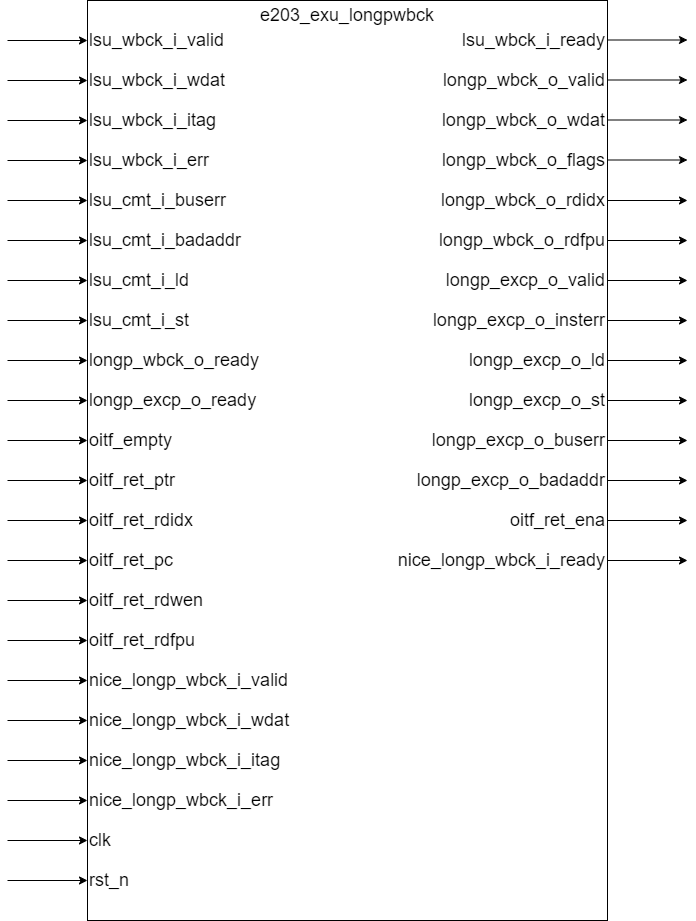

The diagram above was exported from draw.io. Its source (the exported page's mxGraphModel, read from the mxfile embedded in the PNG):
<mxGraphModel dx="796" dy="1190" grid="1" gridSize="10" guides="1" tooltips="1" connect="1" arrows="1" fold="1" page="1" pageScale="1" pageWidth="827" pageHeight="1169" math="0" shadow="0">
  <root>
    <mxCell id="0" />
    <mxCell id="1" parent="0" />
    <mxCell id="_3a8YiENMzKRKPIrLzeu-1" value="" style="rounded=0;whiteSpace=wrap;html=1;" parent="1" vertex="1">
      <mxGeometry x="360" y="440" width="520" height="920" as="geometry" />
    </mxCell>
    <mxCell id="_3a8YiENMzKRKPIrLzeu-9" value="" style="endArrow=classic;html=1;rounded=0;" parent="1" edge="1">
      <mxGeometry width="50" height="50" relative="1" as="geometry">
        <mxPoint x="280" y="480" as="sourcePoint" />
        <mxPoint x="360" y="480" as="targetPoint" />
      </mxGeometry>
    </mxCell>
    <mxCell id="_3a8YiENMzKRKPIrLzeu-17" value="&lt;span style=&quot;font-size: 18px;&quot;&gt;lsu_wbck_i_valid&lt;/span&gt;" style="text;html=1;align=left;verticalAlign=middle;whiteSpace=wrap;rounded=0;" parent="1" vertex="1">
      <mxGeometry x="360" y="460" width="200" height="40" as="geometry" />
    </mxCell>
    <mxCell id="_3a8YiENMzKRKPIrLzeu-26" value="" style="endArrow=classic;html=1;rounded=0;" parent="1" edge="1">
      <mxGeometry width="50" height="50" relative="1" as="geometry">
        <mxPoint x="880" y="479.5" as="sourcePoint" />
        <mxPoint x="960" y="479.5" as="targetPoint" />
      </mxGeometry>
    </mxCell>
    <mxCell id="_3a8YiENMzKRKPIrLzeu-27" value="" style="endArrow=classic;html=1;rounded=0;" parent="1" edge="1">
      <mxGeometry width="50" height="50" relative="1" as="geometry">
        <mxPoint x="280" y="520" as="sourcePoint" />
        <mxPoint x="360" y="520" as="targetPoint" />
      </mxGeometry>
    </mxCell>
    <mxCell id="_3a8YiENMzKRKPIrLzeu-31" value="" style="endArrow=classic;html=1;rounded=0;" parent="1" edge="1">
      <mxGeometry width="50" height="50" relative="1" as="geometry">
        <mxPoint x="280" y="560" as="sourcePoint" />
        <mxPoint x="360" y="560" as="targetPoint" />
      </mxGeometry>
    </mxCell>
    <mxCell id="_3a8YiENMzKRKPIrLzeu-35" value="" style="endArrow=classic;html=1;rounded=0;" parent="1" edge="1">
      <mxGeometry width="50" height="50" relative="1" as="geometry">
        <mxPoint x="280" y="600" as="sourcePoint" />
        <mxPoint x="360" y="600" as="targetPoint" />
      </mxGeometry>
    </mxCell>
    <mxCell id="_3a8YiENMzKRKPIrLzeu-39" value="" style="endArrow=classic;html=1;rounded=0;" parent="1" edge="1">
      <mxGeometry width="50" height="50" relative="1" as="geometry">
        <mxPoint x="280" y="640" as="sourcePoint" />
        <mxPoint x="360" y="640" as="targetPoint" />
      </mxGeometry>
    </mxCell>
    <mxCell id="_3a8YiENMzKRKPIrLzeu-43" value="" style="endArrow=classic;html=1;rounded=0;" parent="1" edge="1">
      <mxGeometry width="50" height="50" relative="1" as="geometry">
        <mxPoint x="280" y="680" as="sourcePoint" />
        <mxPoint x="360" y="680" as="targetPoint" />
      </mxGeometry>
    </mxCell>
    <mxCell id="_3a8YiENMzKRKPIrLzeu-47" value="" style="endArrow=classic;html=1;rounded=0;" parent="1" edge="1">
      <mxGeometry width="50" height="50" relative="1" as="geometry">
        <mxPoint x="280" y="720" as="sourcePoint" />
        <mxPoint x="360" y="720" as="targetPoint" />
      </mxGeometry>
    </mxCell>
    <mxCell id="_3a8YiENMzKRKPIrLzeu-51" value="" style="endArrow=classic;html=1;rounded=0;" parent="1" edge="1">
      <mxGeometry width="50" height="50" relative="1" as="geometry">
        <mxPoint x="280" y="760" as="sourcePoint" />
        <mxPoint x="360" y="760" as="targetPoint" />
      </mxGeometry>
    </mxCell>
    <mxCell id="_3a8YiENMzKRKPIrLzeu-55" value="" style="endArrow=classic;html=1;rounded=0;" parent="1" edge="1">
      <mxGeometry width="50" height="50" relative="1" as="geometry">
        <mxPoint x="280" y="800" as="sourcePoint" />
        <mxPoint x="360" y="800" as="targetPoint" />
      </mxGeometry>
    </mxCell>
    <mxCell id="_3a8YiENMzKRKPIrLzeu-59" value="" style="endArrow=classic;html=1;rounded=0;" parent="1" edge="1">
      <mxGeometry width="50" height="50" relative="1" as="geometry">
        <mxPoint x="280" y="840" as="sourcePoint" />
        <mxPoint x="360" y="840" as="targetPoint" />
      </mxGeometry>
    </mxCell>
    <mxCell id="_3a8YiENMzKRKPIrLzeu-63" value="" style="endArrow=classic;html=1;rounded=0;" parent="1" edge="1">
      <mxGeometry width="50" height="50" relative="1" as="geometry">
        <mxPoint x="280" y="880" as="sourcePoint" />
        <mxPoint x="360" y="880" as="targetPoint" />
      </mxGeometry>
    </mxCell>
    <mxCell id="_3a8YiENMzKRKPIrLzeu-67" value="" style="endArrow=classic;html=1;rounded=0;" parent="1" edge="1">
      <mxGeometry width="50" height="50" relative="1" as="geometry">
        <mxPoint x="280" y="920" as="sourcePoint" />
        <mxPoint x="360" y="920" as="targetPoint" />
      </mxGeometry>
    </mxCell>
    <mxCell id="_3a8YiENMzKRKPIrLzeu-71" value="" style="endArrow=classic;html=1;rounded=0;" parent="1" edge="1">
      <mxGeometry width="50" height="50" relative="1" as="geometry">
        <mxPoint x="280" y="960" as="sourcePoint" />
        <mxPoint x="360" y="960" as="targetPoint" />
      </mxGeometry>
    </mxCell>
    <mxCell id="_3a8YiENMzKRKPIrLzeu-75" value="" style="endArrow=classic;html=1;rounded=0;" parent="1" edge="1">
      <mxGeometry width="50" height="50" relative="1" as="geometry">
        <mxPoint x="280" y="1000" as="sourcePoint" />
        <mxPoint x="360" y="1000" as="targetPoint" />
      </mxGeometry>
    </mxCell>
    <mxCell id="_3a8YiENMzKRKPIrLzeu-87" value="&lt;span style=&quot;font-size: 18px;&quot;&gt;e203_exu_longpwbck&lt;/span&gt;" style="text;html=1;align=center;verticalAlign=middle;whiteSpace=wrap;rounded=0;" parent="1" vertex="1">
      <mxGeometry x="590" y="440" width="60" height="30" as="geometry" />
    </mxCell>
    <mxCell id="wlH1zYc57PTHNDlGmOBV-1" value="" style="endArrow=classic;html=1;rounded=0;" parent="1" edge="1">
      <mxGeometry width="50" height="50" relative="1" as="geometry">
        <mxPoint x="880" y="519.5" as="sourcePoint" />
        <mxPoint x="960" y="519.5" as="targetPoint" />
      </mxGeometry>
    </mxCell>
    <mxCell id="wlH1zYc57PTHNDlGmOBV-2" value="" style="endArrow=classic;html=1;rounded=0;" parent="1" edge="1">
      <mxGeometry width="50" height="50" relative="1" as="geometry">
        <mxPoint x="880" y="559.5" as="sourcePoint" />
        <mxPoint x="960" y="559.5" as="targetPoint" />
      </mxGeometry>
    </mxCell>
    <mxCell id="wlH1zYc57PTHNDlGmOBV-3" value="" style="endArrow=classic;html=1;rounded=0;" parent="1" edge="1">
      <mxGeometry width="50" height="50" relative="1" as="geometry">
        <mxPoint x="880" y="599.5" as="sourcePoint" />
        <mxPoint x="960" y="599.5" as="targetPoint" />
      </mxGeometry>
    </mxCell>
    <mxCell id="wlH1zYc57PTHNDlGmOBV-4" value="" style="endArrow=classic;html=1;rounded=0;" parent="1" edge="1">
      <mxGeometry width="50" height="50" relative="1" as="geometry">
        <mxPoint x="880" y="640" as="sourcePoint" />
        <mxPoint x="960" y="640" as="targetPoint" />
      </mxGeometry>
    </mxCell>
    <mxCell id="wlH1zYc57PTHNDlGmOBV-5" value="" style="endArrow=classic;html=1;rounded=0;" parent="1" edge="1">
      <mxGeometry width="50" height="50" relative="1" as="geometry">
        <mxPoint x="880" y="680" as="sourcePoint" />
        <mxPoint x="960" y="680" as="targetPoint" />
      </mxGeometry>
    </mxCell>
    <mxCell id="wlH1zYc57PTHNDlGmOBV-6" value="" style="endArrow=classic;html=1;rounded=0;" parent="1" edge="1">
      <mxGeometry width="50" height="50" relative="1" as="geometry">
        <mxPoint x="880" y="720" as="sourcePoint" />
        <mxPoint x="960" y="720" as="targetPoint" />
      </mxGeometry>
    </mxCell>
    <mxCell id="wlH1zYc57PTHNDlGmOBV-7" value="" style="endArrow=classic;html=1;rounded=0;" parent="1" edge="1">
      <mxGeometry width="50" height="50" relative="1" as="geometry">
        <mxPoint x="880" y="760" as="sourcePoint" />
        <mxPoint x="960" y="760" as="targetPoint" />
      </mxGeometry>
    </mxCell>
    <mxCell id="wlH1zYc57PTHNDlGmOBV-8" value="" style="endArrow=classic;html=1;rounded=0;" parent="1" edge="1">
      <mxGeometry width="50" height="50" relative="1" as="geometry">
        <mxPoint x="880" y="800" as="sourcePoint" />
        <mxPoint x="960" y="800" as="targetPoint" />
      </mxGeometry>
    </mxCell>
    <mxCell id="wlH1zYc57PTHNDlGmOBV-9" value="" style="endArrow=classic;html=1;rounded=0;" parent="1" edge="1">
      <mxGeometry width="50" height="50" relative="1" as="geometry">
        <mxPoint x="880" y="840" as="sourcePoint" />
        <mxPoint x="960" y="840" as="targetPoint" />
      </mxGeometry>
    </mxCell>
    <mxCell id="wlH1zYc57PTHNDlGmOBV-10" value="" style="endArrow=classic;html=1;rounded=0;" parent="1" edge="1">
      <mxGeometry width="50" height="50" relative="1" as="geometry">
        <mxPoint x="880" y="880" as="sourcePoint" />
        <mxPoint x="960" y="880" as="targetPoint" />
      </mxGeometry>
    </mxCell>
    <mxCell id="wlH1zYc57PTHNDlGmOBV-11" value="" style="endArrow=classic;html=1;rounded=0;" parent="1" edge="1">
      <mxGeometry width="50" height="50" relative="1" as="geometry">
        <mxPoint x="880" y="920" as="sourcePoint" />
        <mxPoint x="960" y="920" as="targetPoint" />
      </mxGeometry>
    </mxCell>
    <mxCell id="zMWLGIm6i4pCkFBHPuND-2" value="" style="endArrow=classic;html=1;rounded=0;" parent="1" edge="1">
      <mxGeometry width="50" height="50" relative="1" as="geometry">
        <mxPoint x="280" y="1040" as="sourcePoint" />
        <mxPoint x="360" y="1040" as="targetPoint" />
      </mxGeometry>
    </mxCell>
    <mxCell id="zMWLGIm6i4pCkFBHPuND-3" value="" style="endArrow=classic;html=1;rounded=0;" parent="1" edge="1">
      <mxGeometry width="50" height="50" relative="1" as="geometry">
        <mxPoint x="280" y="1080" as="sourcePoint" />
        <mxPoint x="360" y="1080" as="targetPoint" />
      </mxGeometry>
    </mxCell>
    <mxCell id="zMWLGIm6i4pCkFBHPuND-6" value="" style="endArrow=classic;html=1;rounded=0;" parent="1" edge="1">
      <mxGeometry width="50" height="50" relative="1" as="geometry">
        <mxPoint x="280" y="1120" as="sourcePoint" />
        <mxPoint x="360" y="1120" as="targetPoint" />
      </mxGeometry>
    </mxCell>
    <mxCell id="unABgJLcHEa5XkPhuNoP-1" value="&lt;span style=&quot;font-size: 18px;&quot;&gt;lsu_wbck_i_ready&lt;/span&gt;" style="text;html=1;align=right;verticalAlign=middle;whiteSpace=wrap;rounded=0;" parent="1" vertex="1">
      <mxGeometry x="680" y="460" width="200" height="40" as="geometry" />
    </mxCell>
    <mxCell id="unABgJLcHEa5XkPhuNoP-2" value="&lt;span style=&quot;font-size: 18px;&quot;&gt;lsu_wbck_i_wdat&lt;/span&gt;" style="text;html=1;align=left;verticalAlign=middle;whiteSpace=wrap;rounded=0;" parent="1" vertex="1">
      <mxGeometry x="360" y="500" width="200" height="40" as="geometry" />
    </mxCell>
    <mxCell id="unABgJLcHEa5XkPhuNoP-3" value="&lt;span style=&quot;font-size: 18px;&quot;&gt;longp_wbck_o_valid&lt;/span&gt;" style="text;html=1;align=right;verticalAlign=middle;whiteSpace=wrap;rounded=0;" parent="1" vertex="1">
      <mxGeometry x="680" y="500" width="200" height="40" as="geometry" />
    </mxCell>
    <mxCell id="unABgJLcHEa5XkPhuNoP-4" value="&lt;span style=&quot;font-size: 18px;&quot;&gt;lsu_wbck_i_itag&lt;/span&gt;" style="text;html=1;align=left;verticalAlign=middle;whiteSpace=wrap;rounded=0;" parent="1" vertex="1">
      <mxGeometry x="360" y="540" width="200" height="40" as="geometry" />
    </mxCell>
    <mxCell id="unABgJLcHEa5XkPhuNoP-5" value="&lt;span style=&quot;font-size: 18px; text-align: left;&quot;&gt;longp_wbck_o_wdat&lt;/span&gt;" style="text;html=1;align=right;verticalAlign=middle;whiteSpace=wrap;rounded=0;" parent="1" vertex="1">
      <mxGeometry x="680" y="540" width="200" height="40" as="geometry" />
    </mxCell>
    <mxCell id="unABgJLcHEa5XkPhuNoP-6" value="&lt;span style=&quot;font-size: 18px;&quot;&gt;lsu_wbck_i_err&lt;/span&gt;" style="text;html=1;align=left;verticalAlign=middle;whiteSpace=wrap;rounded=0;" parent="1" vertex="1">
      <mxGeometry x="360" y="580" width="200" height="40" as="geometry" />
    </mxCell>
    <mxCell id="unABgJLcHEa5XkPhuNoP-7" value="&lt;span style=&quot;font-size: 18px; text-align: left;&quot;&gt;longp_wbck_o_flags&lt;/span&gt;" style="text;html=1;align=right;verticalAlign=middle;whiteSpace=wrap;rounded=0;" parent="1" vertex="1">
      <mxGeometry x="680" y="580" width="200" height="40" as="geometry" />
    </mxCell>
    <mxCell id="unABgJLcHEa5XkPhuNoP-24" value="&lt;span style=&quot;font-size: 18px;&quot;&gt;lsu_cmt_i_buserr&lt;/span&gt;" style="text;html=1;align=left;verticalAlign=middle;whiteSpace=wrap;rounded=0;" parent="1" vertex="1">
      <mxGeometry x="360" y="620" width="200" height="40" as="geometry" />
    </mxCell>
    <mxCell id="unABgJLcHEa5XkPhuNoP-25" value="&lt;span style=&quot;font-size: 18px; text-align: left;&quot;&gt;longp_wbck_o_rdidx&lt;/span&gt;" style="text;html=1;align=right;verticalAlign=middle;whiteSpace=wrap;rounded=0;" parent="1" vertex="1">
      <mxGeometry x="680" y="620" width="200" height="40" as="geometry" />
    </mxCell>
    <mxCell id="unABgJLcHEa5XkPhuNoP-26" value="&lt;span style=&quot;font-size: 18px;&quot;&gt;lsu_cmt_i_badaddr&lt;/span&gt;" style="text;html=1;align=left;verticalAlign=middle;whiteSpace=wrap;rounded=0;" parent="1" vertex="1">
      <mxGeometry x="360" y="660" width="200" height="40" as="geometry" />
    </mxCell>
    <mxCell id="unABgJLcHEa5XkPhuNoP-27" value="&lt;span style=&quot;font-size: 18px; text-align: left;&quot;&gt;longp_wbck_o_rdfpu&lt;/span&gt;" style="text;html=1;align=right;verticalAlign=middle;whiteSpace=wrap;rounded=0;" parent="1" vertex="1">
      <mxGeometry x="680" y="660" width="200" height="40" as="geometry" />
    </mxCell>
    <mxCell id="unABgJLcHEa5XkPhuNoP-28" value="&lt;span style=&quot;font-size: 18px;&quot;&gt;lsu_cmt_i_ld&lt;/span&gt;" style="text;html=1;align=left;verticalAlign=middle;whiteSpace=wrap;rounded=0;" parent="1" vertex="1">
      <mxGeometry x="360" y="700" width="200" height="40" as="geometry" />
    </mxCell>
    <mxCell id="unABgJLcHEa5XkPhuNoP-29" value="&lt;span style=&quot;font-size: 18px;&quot;&gt;longp_excp_o_valid&lt;/span&gt;" style="text;html=1;align=right;verticalAlign=middle;whiteSpace=wrap;rounded=0;" parent="1" vertex="1">
      <mxGeometry x="680" y="700" width="200" height="40" as="geometry" />
    </mxCell>
    <mxCell id="unABgJLcHEa5XkPhuNoP-30" value="&lt;span style=&quot;font-size: 18px;&quot;&gt;lsu_cmt_i_st&lt;/span&gt;" style="text;html=1;align=left;verticalAlign=middle;whiteSpace=wrap;rounded=0;" parent="1" vertex="1">
      <mxGeometry x="360" y="740" width="200" height="40" as="geometry" />
    </mxCell>
    <mxCell id="unABgJLcHEa5XkPhuNoP-31" value="&lt;span style=&quot;font-size: 18px;&quot;&gt;longp_excp_o_insterr&lt;/span&gt;" style="text;html=1;align=right;verticalAlign=middle;whiteSpace=wrap;rounded=0;" parent="1" vertex="1">
      <mxGeometry x="680" y="740" width="200" height="40" as="geometry" />
    </mxCell>
    <mxCell id="unABgJLcHEa5XkPhuNoP-32" value="&lt;span style=&quot;font-size: 18px;&quot;&gt;longp_wbck_o_ready&lt;/span&gt;" style="text;html=1;align=left;verticalAlign=middle;whiteSpace=wrap;rounded=0;" parent="1" vertex="1">
      <mxGeometry x="360" y="780" width="200" height="40" as="geometry" />
    </mxCell>
    <mxCell id="unABgJLcHEa5XkPhuNoP-33" value="&lt;span style=&quot;font-size: 18px;&quot;&gt;longp_excp_o_ld&lt;/span&gt;" style="text;html=1;align=right;verticalAlign=middle;whiteSpace=wrap;rounded=0;" parent="1" vertex="1">
      <mxGeometry x="680" y="780" width="200" height="40" as="geometry" />
    </mxCell>
    <mxCell id="unABgJLcHEa5XkPhuNoP-34" value="&lt;span style=&quot;font-size: 18px;&quot;&gt;longp_excp_o_ready&lt;/span&gt;" style="text;html=1;align=left;verticalAlign=middle;whiteSpace=wrap;rounded=0;" parent="1" vertex="1">
      <mxGeometry x="360" y="820" width="200" height="40" as="geometry" />
    </mxCell>
    <mxCell id="unABgJLcHEa5XkPhuNoP-35" value="&lt;span style=&quot;font-size: 18px;&quot;&gt;longp_excp_o_st&lt;/span&gt;" style="text;html=1;align=right;verticalAlign=middle;whiteSpace=wrap;rounded=0;" parent="1" vertex="1">
      <mxGeometry x="680" y="820" width="200" height="40" as="geometry" />
    </mxCell>
    <mxCell id="unABgJLcHEa5XkPhuNoP-36" value="&lt;span style=&quot;font-size: 18px;&quot;&gt;oitf_empty&lt;/span&gt;" style="text;html=1;align=left;verticalAlign=middle;whiteSpace=wrap;rounded=0;" parent="1" vertex="1">
      <mxGeometry x="360" y="860" width="200" height="40" as="geometry" />
    </mxCell>
    <mxCell id="unABgJLcHEa5XkPhuNoP-37" value="&lt;span style=&quot;font-size: 18px;&quot;&gt;longp_excp_o_buserr&lt;/span&gt;" style="text;html=1;align=right;verticalAlign=middle;whiteSpace=wrap;rounded=0;" parent="1" vertex="1">
      <mxGeometry x="680" y="860" width="200" height="40" as="geometry" />
    </mxCell>
    <mxCell id="unABgJLcHEa5XkPhuNoP-38" value="&lt;span style=&quot;font-size: 18px;&quot;&gt;oitf_ret_ptr&lt;/span&gt;" style="text;html=1;align=left;verticalAlign=middle;whiteSpace=wrap;rounded=0;" parent="1" vertex="1">
      <mxGeometry x="360" y="900" width="200" height="40" as="geometry" />
    </mxCell>
    <mxCell id="unABgJLcHEa5XkPhuNoP-39" value="&lt;span style=&quot;font-size: 18px;&quot;&gt;longp_excp_o_badaddr&lt;/span&gt;" style="text;html=1;align=right;verticalAlign=middle;whiteSpace=wrap;rounded=0;" parent="1" vertex="1">
      <mxGeometry x="680" y="900" width="200" height="40" as="geometry" />
    </mxCell>
    <mxCell id="unABgJLcHEa5XkPhuNoP-40" value="&lt;span style=&quot;font-size: 18px;&quot;&gt;oitf_ret_rdidx&lt;/span&gt;" style="text;html=1;align=left;verticalAlign=middle;whiteSpace=wrap;rounded=0;" parent="1" vertex="1">
      <mxGeometry x="360" y="940" width="200" height="40" as="geometry" />
    </mxCell>
    <mxCell id="unABgJLcHEa5XkPhuNoP-41" value="&lt;span style=&quot;font-size: 18px;&quot;&gt;oitf_ret_ena&lt;/span&gt;" style="text;html=1;align=right;verticalAlign=middle;whiteSpace=wrap;rounded=0;" parent="1" vertex="1">
      <mxGeometry x="680" y="940" width="200" height="40" as="geometry" />
    </mxCell>
    <mxCell id="unABgJLcHEa5XkPhuNoP-42" value="&lt;span style=&quot;font-size: 18px;&quot;&gt;oitf_ret_pc&lt;/span&gt;" style="text;html=1;align=left;verticalAlign=middle;whiteSpace=wrap;rounded=0;" parent="1" vertex="1">
      <mxGeometry x="360" y="980" width="200" height="40" as="geometry" />
    </mxCell>
    <mxCell id="unABgJLcHEa5XkPhuNoP-43" value="&lt;span style=&quot;font-size: 18px;&quot;&gt;nice_longp_wbck_i_ready&lt;/span&gt;" style="text;html=1;align=right;verticalAlign=middle;whiteSpace=wrap;rounded=0;" parent="1" vertex="1">
      <mxGeometry x="680" y="980" width="200" height="40" as="geometry" />
    </mxCell>
    <mxCell id="unABgJLcHEa5XkPhuNoP-44" value="&lt;span style=&quot;font-size: 18px;&quot;&gt;oitf_ret_rdwen&lt;/span&gt;" style="text;html=1;align=left;verticalAlign=middle;whiteSpace=wrap;rounded=0;" parent="1" vertex="1">
      <mxGeometry x="360" y="1020" width="200" height="40" as="geometry" />
    </mxCell>
    <mxCell id="unABgJLcHEa5XkPhuNoP-46" value="&lt;span style=&quot;font-size: 18px;&quot;&gt;oitf_ret_rdfpu&lt;/span&gt;" style="text;html=1;align=left;verticalAlign=middle;whiteSpace=wrap;rounded=0;" parent="1" vertex="1">
      <mxGeometry x="360" y="1060" width="200" height="40" as="geometry" />
    </mxCell>
    <mxCell id="unABgJLcHEa5XkPhuNoP-48" value="&lt;span style=&quot;font-size: 18px;&quot;&gt;nice_longp_wbck_i_valid&lt;/span&gt;" style="text;html=1;align=left;verticalAlign=middle;whiteSpace=wrap;rounded=0;" parent="1" vertex="1">
      <mxGeometry x="360" y="1100" width="200" height="40" as="geometry" />
    </mxCell>
    <mxCell id="unABgJLcHEa5XkPhuNoP-50" value="" style="endArrow=classic;html=1;rounded=0;" parent="1" edge="1">
      <mxGeometry width="50" height="50" relative="1" as="geometry">
        <mxPoint x="880" y="960" as="sourcePoint" />
        <mxPoint x="960" y="960" as="targetPoint" />
      </mxGeometry>
    </mxCell>
    <mxCell id="unABgJLcHEa5XkPhuNoP-51" value="" style="endArrow=classic;html=1;rounded=0;" parent="1" edge="1">
      <mxGeometry width="50" height="50" relative="1" as="geometry">
        <mxPoint x="880" y="1000" as="sourcePoint" />
        <mxPoint x="960" y="1000" as="targetPoint" />
      </mxGeometry>
    </mxCell>
    <mxCell id="6cG8vRUixpvTZOo0Wu-9-2" value="" style="endArrow=classic;html=1;rounded=0;" edge="1" parent="1">
      <mxGeometry width="50" height="50" relative="1" as="geometry">
        <mxPoint x="280" y="1160" as="sourcePoint" />
        <mxPoint x="360" y="1160" as="targetPoint" />
      </mxGeometry>
    </mxCell>
    <mxCell id="6cG8vRUixpvTZOo0Wu-9-3" value="&lt;span style=&quot;font-size: 18px;&quot;&gt;nice_longp_wbck_i_wdat&lt;/span&gt;" style="text;html=1;align=left;verticalAlign=middle;whiteSpace=wrap;rounded=0;" vertex="1" parent="1">
      <mxGeometry x="360" y="1140" width="200" height="40" as="geometry" />
    </mxCell>
    <mxCell id="6cG8vRUixpvTZOo0Wu-9-6" value="" style="endArrow=classic;html=1;rounded=0;" edge="1" parent="1">
      <mxGeometry width="50" height="50" relative="1" as="geometry">
        <mxPoint x="280" y="1200" as="sourcePoint" />
        <mxPoint x="360" y="1200" as="targetPoint" />
      </mxGeometry>
    </mxCell>
    <mxCell id="6cG8vRUixpvTZOo0Wu-9-7" value="&lt;span style=&quot;font-size: 18px;&quot;&gt;nice_longp_wbck_i_itag&lt;/span&gt;" style="text;html=1;align=left;verticalAlign=middle;whiteSpace=wrap;rounded=0;" vertex="1" parent="1">
      <mxGeometry x="360" y="1180" width="200" height="40" as="geometry" />
    </mxCell>
    <mxCell id="6cG8vRUixpvTZOo0Wu-9-10" value="" style="endArrow=classic;html=1;rounded=0;" edge="1" parent="1">
      <mxGeometry width="50" height="50" relative="1" as="geometry">
        <mxPoint x="280" y="1240" as="sourcePoint" />
        <mxPoint x="360" y="1240" as="targetPoint" />
      </mxGeometry>
    </mxCell>
    <mxCell id="6cG8vRUixpvTZOo0Wu-9-11" value="&lt;span style=&quot;font-size: 18px;&quot;&gt;nice_longp_wbck_i_err&lt;/span&gt;" style="text;html=1;align=left;verticalAlign=middle;whiteSpace=wrap;rounded=0;" vertex="1" parent="1">
      <mxGeometry x="360" y="1220" width="200" height="40" as="geometry" />
    </mxCell>
    <mxCell id="6cG8vRUixpvTZOo0Wu-9-14" value="" style="endArrow=classic;html=1;rounded=0;" edge="1" parent="1">
      <mxGeometry width="50" height="50" relative="1" as="geometry">
        <mxPoint x="280" y="1280" as="sourcePoint" />
        <mxPoint x="360" y="1280" as="targetPoint" />
      </mxGeometry>
    </mxCell>
    <mxCell id="6cG8vRUixpvTZOo0Wu-9-15" value="&lt;span style=&quot;font-size: 18px;&quot;&gt;clk&lt;/span&gt;" style="text;html=1;align=left;verticalAlign=middle;whiteSpace=wrap;rounded=0;" vertex="1" parent="1">
      <mxGeometry x="360" y="1260" width="200" height="40" as="geometry" />
    </mxCell>
    <mxCell id="6cG8vRUixpvTZOo0Wu-9-18" value="" style="endArrow=classic;html=1;rounded=0;" edge="1" parent="1">
      <mxGeometry width="50" height="50" relative="1" as="geometry">
        <mxPoint x="280" y="1320" as="sourcePoint" />
        <mxPoint x="360" y="1320" as="targetPoint" />
      </mxGeometry>
    </mxCell>
    <mxCell id="6cG8vRUixpvTZOo0Wu-9-19" value="&lt;span style=&quot;font-size: 18px;&quot;&gt;rst_n&lt;/span&gt;" style="text;html=1;align=left;verticalAlign=middle;whiteSpace=wrap;rounded=0;" vertex="1" parent="1">
      <mxGeometry x="360" y="1300" width="200" height="40" as="geometry" />
    </mxCell>
  </root>
</mxGraphModel>